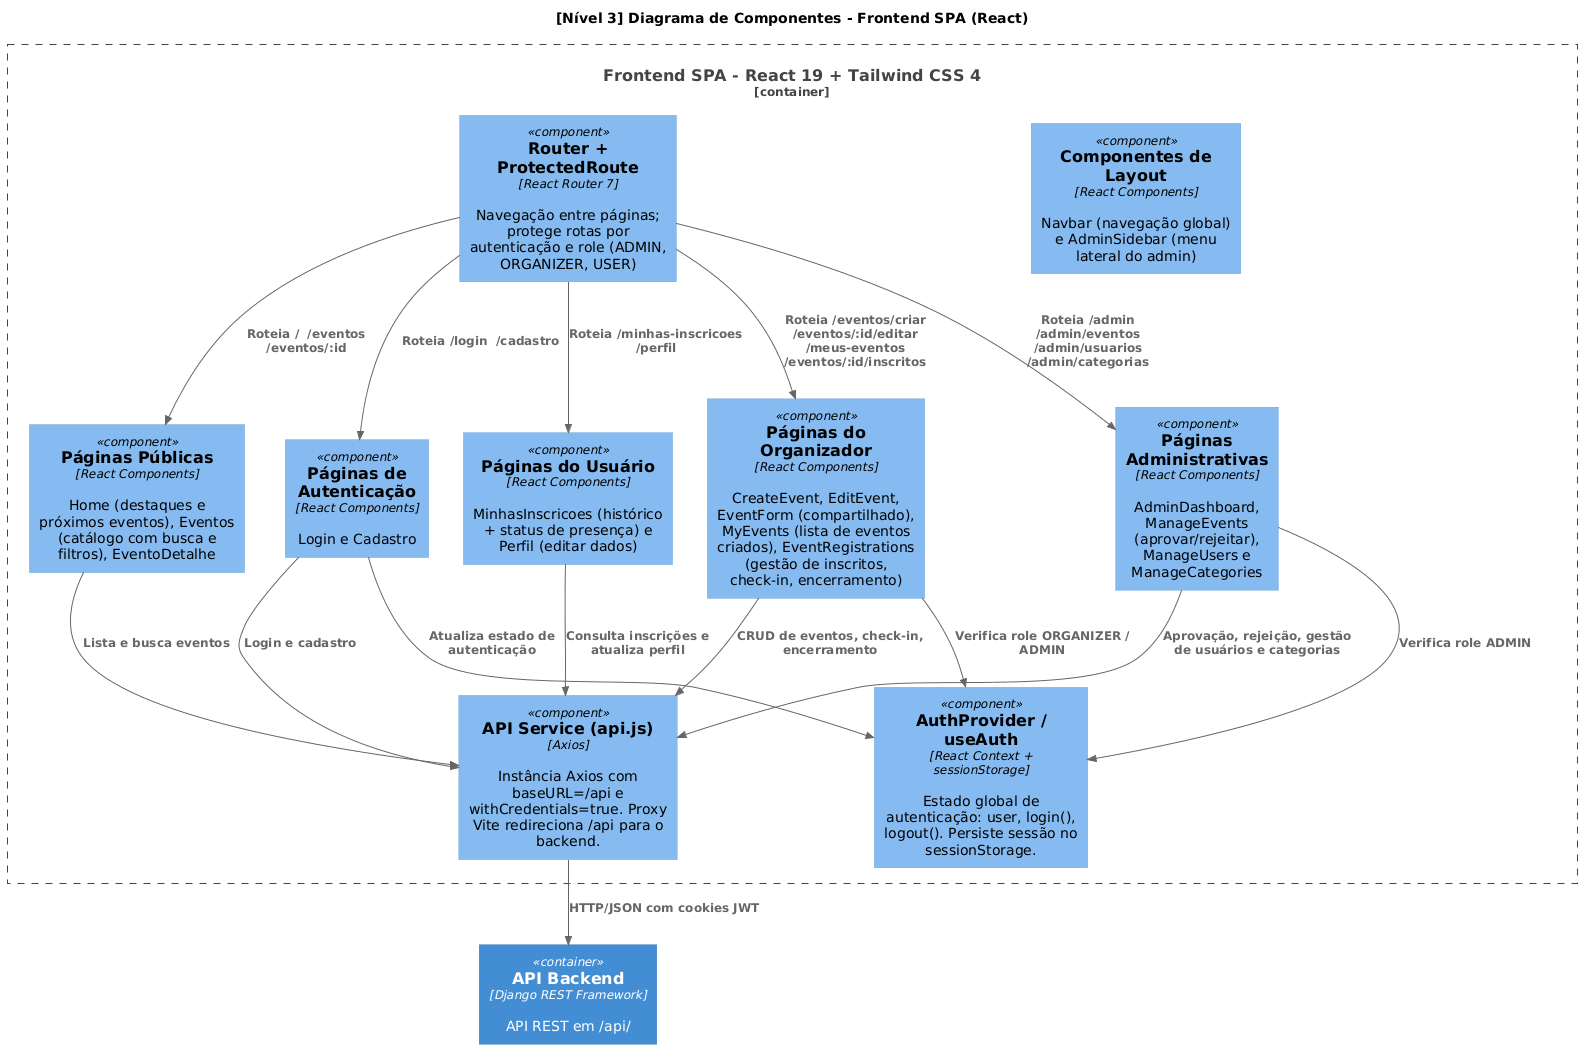

The diagram above was rendered by PlantUML. Its source (embedded in the PNG):
@startuml
!include https://raw.githubusercontent.com/plantuml-stdlib/C4-PlantUML/master/C4_Component.puml

LAYOUT_TOP_DOWN()

title [Nível 3] Diagrama de Componentes - Frontend SPA (React)

Container_Boundary(spa, "Frontend SPA - React 19 + Tailwind CSS 4") {
    Component(router, "Router + ProtectedRoute", "React Router 7", "Navegação entre páginas; protege rotas por autenticação e role (ADMIN, ORGANIZER, USER)")
    Component(authContext, "AuthProvider / useAuth", "React Context + sessionStorage", "Estado global de autenticação: user, login(), logout(). Persiste sessão no sessionStorage.")
    Component(apiService, "API Service (api.js)", "Axios", "Instância Axios com baseURL=/api e withCredentials=true. Proxy Vite redireciona /api para o backend.")

    Component(publicPages, "Páginas Públicas", "React Components", "Home (destaques e próximos eventos), Eventos (catálogo com busca e filtros), EventoDetalhe")
    Component(authPages, "Páginas de Autenticação", "React Components", "Login e Cadastro")
    Component(userPages, "Páginas do Usuário", "React Components", "MinhasInscricoes (histórico + status de presença) e Perfil (editar dados)")
    Component(organizerPages, "Páginas do Organizador", "React Components", "CreateEvent, EditEvent, EventForm (compartilhado), MyEvents (lista de eventos criados), EventRegistrations (gestão de inscritos, check-in, encerramento)")
    Component(adminPages, "Páginas Administrativas", "React Components", "AdminDashboard, ManageEvents (aprovar/rejeitar), ManageUsers e ManageCategories")
    Component(layoutComponents, "Componentes de Layout", "React Components", "Navbar (navegação global) e AdminSidebar (menu lateral do admin)")
}

Container(api, "API Backend", "Django REST Framework", "API REST em /api/")

Rel(router, publicPages, "Roteia /  /eventos  /eventos/:id")
Rel(router, authPages, "Roteia /login  /cadastro")
Rel(router, userPages, "Roteia /minhas-inscricoes  /perfil")
Rel(router, organizerPages, "Roteia /eventos/criar  /eventos/:id/editar  /meus-eventos  /eventos/:id/inscritos")
Rel(router, adminPages, "Roteia /admin  /admin/eventos  /admin/usuarios  /admin/categorias")
Rel(publicPages, apiService, "Lista e busca eventos")
Rel(authPages, apiService, "Login e cadastro")
Rel(authPages, authContext, "Atualiza estado de autenticação")
Rel(userPages, apiService, "Consulta inscrições e atualiza perfil")
Rel(organizerPages, apiService, "CRUD de eventos, check-in, encerramento")
Rel(adminPages, apiService, "Aprovação, rejeição, gestão de usuários e categorias")
Rel(organizerPages, authContext, "Verifica role ORGANIZER / ADMIN")
Rel(adminPages, authContext, "Verifica role ADMIN")
Rel(apiService, api, "HTTP/JSON com cookies JWT")
@enduml